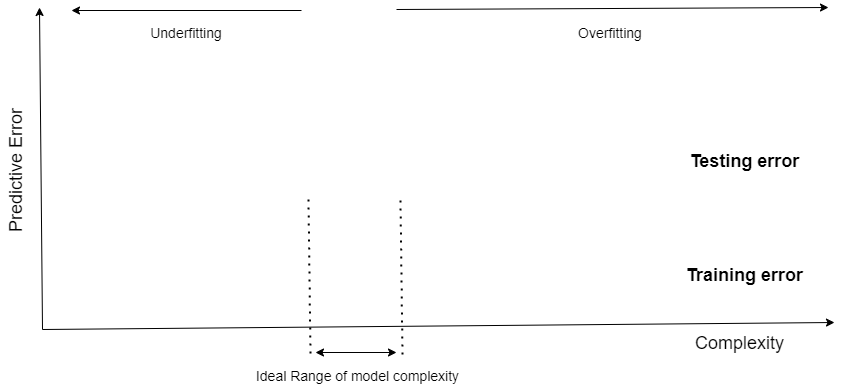

The diagram above was exported from draw.io. Its source (the exported page's mxGraphModel, read from the mxfile embedded in the PNG):
<mxGraphModel dx="1182" dy="674" grid="0" gridSize="10" guides="1" tooltips="1" connect="1" arrows="1" fold="1" page="0" pageScale="1" pageWidth="827" pageHeight="1169" math="0" shadow="0">
  <root>
    <mxCell id="0" />
    <mxCell id="1" parent="0" />
    <mxCell id="Hbxmas0-ReyrR2mzBNUN-3" value="" style="endArrow=classic;html=1;rounded=0;" edge="1" parent="1">
      <mxGeometry width="50" height="50" relative="1" as="geometry">
        <mxPoint x="82" y="407" as="sourcePoint" />
        <mxPoint x="874" y="400" as="targetPoint" />
      </mxGeometry>
    </mxCell>
    <mxCell id="Hbxmas0-ReyrR2mzBNUN-4" value="" style="endArrow=classic;html=1;rounded=0;" edge="1" parent="1">
      <mxGeometry width="50" height="50" relative="1" as="geometry">
        <mxPoint x="82" y="407" as="sourcePoint" />
        <mxPoint x="79" y="85" as="targetPoint" />
      </mxGeometry>
    </mxCell>
    <mxCell id="Hbxmas0-ReyrR2mzBNUN-5" value="" style="endArrow=none;dashed=1;html=1;dashPattern=1 3;strokeWidth=2;rounded=0;" edge="1" parent="1">
      <mxGeometry width="50" height="50" relative="1" as="geometry">
        <mxPoint x="350" y="431" as="sourcePoint" />
        <mxPoint x="348" y="277" as="targetPoint" />
      </mxGeometry>
    </mxCell>
    <mxCell id="Hbxmas0-ReyrR2mzBNUN-6" value="" style="endArrow=none;dashed=1;html=1;dashPattern=1 3;strokeWidth=2;rounded=0;" edge="1" parent="1">
      <mxGeometry width="50" height="50" relative="1" as="geometry">
        <mxPoint x="442" y="432" as="sourcePoint" />
        <mxPoint x="440" y="278" as="targetPoint" />
      </mxGeometry>
    </mxCell>
    <mxCell id="Hbxmas0-ReyrR2mzBNUN-7" value="" style="endArrow=classic;startArrow=classic;html=1;rounded=0;" edge="1" parent="1">
      <mxGeometry width="50" height="50" relative="1" as="geometry">
        <mxPoint x="355" y="430" as="sourcePoint" />
        <mxPoint x="436" y="430" as="targetPoint" />
      </mxGeometry>
    </mxCell>
    <mxCell id="Hbxmas0-ReyrR2mzBNUN-8" value="&lt;font style=&quot;font-size: 14px;&quot;&gt;Ideal Range of model complexity&lt;/font&gt;" style="text;html=1;strokeColor=none;fillColor=none;align=center;verticalAlign=middle;whiteSpace=wrap;rounded=0;" vertex="1" parent="1">
      <mxGeometry x="291" y="439" width="213" height="30" as="geometry" />
    </mxCell>
    <mxCell id="Hbxmas0-ReyrR2mzBNUN-9" value="" style="endArrow=classic;html=1;rounded=0;strokeColor=#000000;" edge="1" parent="1">
      <mxGeometry width="50" height="50" relative="1" as="geometry">
        <mxPoint x="341" y="88" as="sourcePoint" />
        <mxPoint x="111" y="88" as="targetPoint" />
      </mxGeometry>
    </mxCell>
    <mxCell id="Hbxmas0-ReyrR2mzBNUN-10" value="&lt;font style=&quot;font-size: 14px;&quot;&gt;Underfitting&lt;/font&gt;" style="text;html=1;strokeColor=none;fillColor=none;align=center;verticalAlign=middle;whiteSpace=wrap;rounded=0;" vertex="1" parent="1">
      <mxGeometry x="184" y="96" width="84" height="30" as="geometry" />
    </mxCell>
    <mxCell id="Hbxmas0-ReyrR2mzBNUN-11" value="" style="endArrow=classic;html=1;rounded=0;strokeColor=#000000;" edge="1" parent="1">
      <mxGeometry width="50" height="50" relative="1" as="geometry">
        <mxPoint x="436" y="87" as="sourcePoint" />
        <mxPoint x="868" y="85" as="targetPoint" />
      </mxGeometry>
    </mxCell>
    <mxCell id="Hbxmas0-ReyrR2mzBNUN-12" value="&lt;font style=&quot;font-size: 14px;&quot;&gt;Overfitting&lt;/font&gt;" style="text;html=1;strokeColor=none;fillColor=none;align=center;verticalAlign=middle;whiteSpace=wrap;rounded=0;" vertex="1" parent="1">
      <mxGeometry x="608" y="96" width="84" height="30" as="geometry" />
    </mxCell>
    <mxCell id="Hbxmas0-ReyrR2mzBNUN-13" value="&lt;font style=&quot;font-size: 18px;&quot;&gt;Predictive Error&lt;/font&gt;" style="text;html=1;strokeColor=none;fillColor=none;align=center;verticalAlign=middle;whiteSpace=wrap;rounded=0;fontSize=14;rotation=-90;" vertex="1" parent="1">
      <mxGeometry x="-22" y="233" width="155" height="30" as="geometry" />
    </mxCell>
    <mxCell id="Hbxmas0-ReyrR2mzBNUN-14" value="&lt;font style=&quot;font-size: 18px;&quot;&gt;Complexity&lt;/font&gt;" style="text;html=1;strokeColor=none;fillColor=none;align=center;verticalAlign=middle;whiteSpace=wrap;rounded=0;fontSize=14;rotation=0;" vertex="1" parent="1">
      <mxGeometry x="702" y="406" width="155" height="30" as="geometry" />
    </mxCell>
    <mxCell id="Hbxmas0-ReyrR2mzBNUN-16" value="&lt;b&gt;Testing error&lt;/b&gt;" style="text;html=1;strokeColor=none;fillColor=none;align=center;verticalAlign=middle;whiteSpace=wrap;rounded=0;fontSize=18;" vertex="1" parent="1">
      <mxGeometry x="702" y="224" width="165" height="30" as="geometry" />
    </mxCell>
    <mxCell id="Hbxmas0-ReyrR2mzBNUN-17" value="&lt;b&gt;Training error&lt;/b&gt;" style="text;html=1;strokeColor=none;fillColor=none;align=center;verticalAlign=middle;whiteSpace=wrap;rounded=0;fontSize=18;" vertex="1" parent="1">
      <mxGeometry x="702" y="338" width="165" height="30" as="geometry" />
    </mxCell>
  </root>
</mxGraphModel>